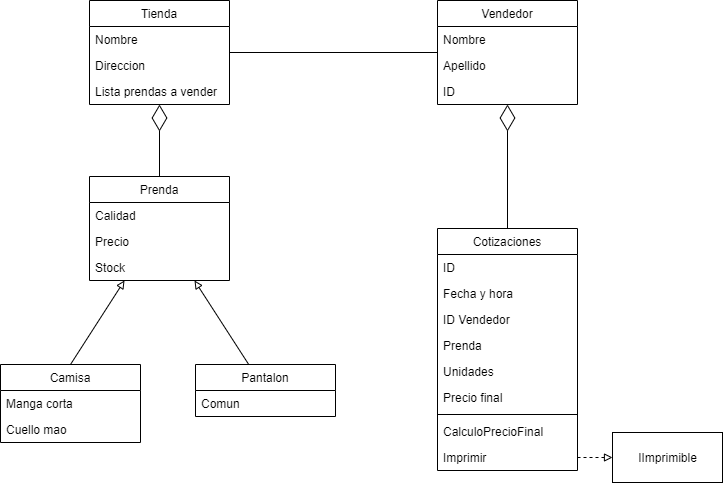

The diagram above was exported from draw.io. Its source (the exported page's mxGraphModel, read from the mxfile embedded in the PNG):
<mxGraphModel dx="1422" dy="766" grid="0" gridSize="10" guides="1" tooltips="1" connect="1" arrows="1" fold="1" page="1" pageScale="1" pageWidth="827" pageHeight="1169" math="0" shadow="0">
  <root>
    <mxCell id="0" />
    <mxCell id="1" parent="0" />
    <mxCell id="ctlZRlRIJ7Y5D4Xh1Cm3-5" value="Prenda" style="swimlane;fontStyle=0;childLayout=stackLayout;horizontal=1;startSize=26;fillColor=none;horizontalStack=0;resizeParent=1;resizeParentMax=0;resizeLast=0;collapsible=1;marginBottom=0;" parent="1" vertex="1">
      <mxGeometry x="171" y="210" width="140" height="104" as="geometry" />
    </mxCell>
    <mxCell id="ctlZRlRIJ7Y5D4Xh1Cm3-73" value="Calidad" style="text;strokeColor=none;fillColor=none;align=left;verticalAlign=top;spacingLeft=4;spacingRight=4;overflow=hidden;rotatable=0;points=[[0,0.5],[1,0.5]];portConstraint=eastwest;" parent="ctlZRlRIJ7Y5D4Xh1Cm3-5" vertex="1">
      <mxGeometry y="26" width="140" height="26" as="geometry" />
    </mxCell>
    <mxCell id="ctlZRlRIJ7Y5D4Xh1Cm3-75" value="Precio" style="text;strokeColor=none;fillColor=none;align=left;verticalAlign=top;spacingLeft=4;spacingRight=4;overflow=hidden;rotatable=0;points=[[0,0.5],[1,0.5]];portConstraint=eastwest;" parent="ctlZRlRIJ7Y5D4Xh1Cm3-5" vertex="1">
      <mxGeometry y="52" width="140" height="26" as="geometry" />
    </mxCell>
    <mxCell id="ctlZRlRIJ7Y5D4Xh1Cm3-74" value="Stock" style="text;strokeColor=none;fillColor=none;align=left;verticalAlign=top;spacingLeft=4;spacingRight=4;overflow=hidden;rotatable=0;points=[[0,0.5],[1,0.5]];portConstraint=eastwest;" parent="ctlZRlRIJ7Y5D4Xh1Cm3-5" vertex="1">
      <mxGeometry y="78" width="140" height="26" as="geometry" />
    </mxCell>
    <mxCell id="ctlZRlRIJ7Y5D4Xh1Cm3-25" style="rounded=0;orthogonalLoop=1;jettySize=auto;html=1;exitX=0.5;exitY=0;exitDx=0;exitDy=0;entryX=0.25;entryY=1;entryDx=0;entryDy=0;endArrow=block;endFill=0;" parent="1" source="ctlZRlRIJ7Y5D4Xh1Cm3-9" target="ctlZRlRIJ7Y5D4Xh1Cm3-5" edge="1">
      <mxGeometry relative="1" as="geometry" />
    </mxCell>
    <mxCell id="ctlZRlRIJ7Y5D4Xh1Cm3-9" value="Camisa" style="swimlane;fontStyle=0;childLayout=stackLayout;horizontal=1;startSize=26;fillColor=none;horizontalStack=0;resizeParent=1;resizeParentMax=0;resizeLast=0;collapsible=1;marginBottom=0;" parent="1" vertex="1">
      <mxGeometry x="82" y="398" width="140" height="78" as="geometry" />
    </mxCell>
    <mxCell id="ctlZRlRIJ7Y5D4Xh1Cm3-76" value="Manga corta" style="text;strokeColor=none;fillColor=none;align=left;verticalAlign=top;spacingLeft=4;spacingRight=4;overflow=hidden;rotatable=0;points=[[0,0.5],[1,0.5]];portConstraint=eastwest;" parent="ctlZRlRIJ7Y5D4Xh1Cm3-9" vertex="1">
      <mxGeometry y="26" width="140" height="26" as="geometry" />
    </mxCell>
    <mxCell id="ctlZRlRIJ7Y5D4Xh1Cm3-77" value="Cuello mao" style="text;strokeColor=none;fillColor=none;align=left;verticalAlign=top;spacingLeft=4;spacingRight=4;overflow=hidden;rotatable=0;points=[[0,0.5],[1,0.5]];portConstraint=eastwest;" parent="ctlZRlRIJ7Y5D4Xh1Cm3-9" vertex="1">
      <mxGeometry y="52" width="140" height="26" as="geometry" />
    </mxCell>
    <mxCell id="ctlZRlRIJ7Y5D4Xh1Cm3-26" style="edgeStyle=none;rounded=0;orthogonalLoop=1;jettySize=auto;html=1;endArrow=block;endFill=0;strokeColor=#000000;entryX=0.75;entryY=1;entryDx=0;entryDy=0;" parent="1" source="ctlZRlRIJ7Y5D4Xh1Cm3-10" target="ctlZRlRIJ7Y5D4Xh1Cm3-5" edge="1">
      <mxGeometry relative="1" as="geometry">
        <mxPoint x="271" y="280" as="targetPoint" />
      </mxGeometry>
    </mxCell>
    <mxCell id="ctlZRlRIJ7Y5D4Xh1Cm3-10" value="Pantalon" style="swimlane;fontStyle=0;childLayout=stackLayout;horizontal=1;startSize=26;fillColor=none;horizontalStack=0;resizeParent=1;resizeParentMax=0;resizeLast=0;collapsible=1;marginBottom=0;" parent="1" vertex="1">
      <mxGeometry x="277" y="398" width="140" height="52" as="geometry" />
    </mxCell>
    <mxCell id="ctlZRlRIJ7Y5D4Xh1Cm3-78" value="Comun" style="text;strokeColor=none;fillColor=none;align=left;verticalAlign=top;spacingLeft=4;spacingRight=4;overflow=hidden;rotatable=0;points=[[0,0.5],[1,0.5]];portConstraint=eastwest;" parent="ctlZRlRIJ7Y5D4Xh1Cm3-10" vertex="1">
      <mxGeometry y="26" width="140" height="26" as="geometry" />
    </mxCell>
    <mxCell id="ctlZRlRIJ7Y5D4Xh1Cm3-59" style="edgeStyle=none;rounded=0;orthogonalLoop=1;jettySize=auto;html=1;entryX=1;entryY=0.5;entryDx=0;entryDy=0;endArrow=none;endFill=0;strokeColor=#000000;" parent="1" source="ctlZRlRIJ7Y5D4Xh1Cm3-11" target="ctlZRlRIJ7Y5D4Xh1Cm3-12" edge="1">
      <mxGeometry relative="1" as="geometry" />
    </mxCell>
    <mxCell id="ctlZRlRIJ7Y5D4Xh1Cm3-11" value="Vendedor" style="swimlane;fontStyle=0;childLayout=stackLayout;horizontal=1;startSize=26;fillColor=none;horizontalStack=0;resizeParent=1;resizeParentMax=0;resizeLast=0;collapsible=1;marginBottom=0;" parent="1" vertex="1">
      <mxGeometry x="519" y="34" width="140" height="104" as="geometry" />
    </mxCell>
    <mxCell id="ctlZRlRIJ7Y5D4Xh1Cm3-61" value="Nombre" style="text;strokeColor=none;fillColor=none;align=left;verticalAlign=top;spacingLeft=4;spacingRight=4;overflow=hidden;rotatable=0;points=[[0,0.5],[1,0.5]];portConstraint=eastwest;" parent="ctlZRlRIJ7Y5D4Xh1Cm3-11" vertex="1">
      <mxGeometry y="26" width="140" height="26" as="geometry" />
    </mxCell>
    <mxCell id="ctlZRlRIJ7Y5D4Xh1Cm3-62" value="Apellido" style="text;strokeColor=none;fillColor=none;align=left;verticalAlign=top;spacingLeft=4;spacingRight=4;overflow=hidden;rotatable=0;points=[[0,0.5],[1,0.5]];portConstraint=eastwest;" parent="ctlZRlRIJ7Y5D4Xh1Cm3-11" vertex="1">
      <mxGeometry y="52" width="140" height="26" as="geometry" />
    </mxCell>
    <mxCell id="ctlZRlRIJ7Y5D4Xh1Cm3-63" value="ID" style="text;strokeColor=none;fillColor=none;align=left;verticalAlign=top;spacingLeft=4;spacingRight=4;overflow=hidden;rotatable=0;points=[[0,0.5],[1,0.5]];portConstraint=eastwest;" parent="ctlZRlRIJ7Y5D4Xh1Cm3-11" vertex="1">
      <mxGeometry y="78" width="140" height="26" as="geometry" />
    </mxCell>
    <mxCell id="ctlZRlRIJ7Y5D4Xh1Cm3-12" value="Tienda" style="swimlane;fontStyle=0;childLayout=stackLayout;horizontal=1;startSize=26;fillColor=none;horizontalStack=0;resizeParent=1;resizeParentMax=0;resizeLast=0;collapsible=1;marginBottom=0;" parent="1" vertex="1">
      <mxGeometry x="171" y="34" width="140" height="104" as="geometry" />
    </mxCell>
    <mxCell id="ctlZRlRIJ7Y5D4Xh1Cm3-72" value="Nombre" style="text;strokeColor=none;fillColor=none;align=left;verticalAlign=top;spacingLeft=4;spacingRight=4;overflow=hidden;rotatable=0;points=[[0,0.5],[1,0.5]];portConstraint=eastwest;" parent="ctlZRlRIJ7Y5D4Xh1Cm3-12" vertex="1">
      <mxGeometry y="26" width="140" height="26" as="geometry" />
    </mxCell>
    <mxCell id="ctlZRlRIJ7Y5D4Xh1Cm3-71" value="Direccion" style="text;strokeColor=none;fillColor=none;align=left;verticalAlign=top;spacingLeft=4;spacingRight=4;overflow=hidden;rotatable=0;points=[[0,0.5],[1,0.5]];portConstraint=eastwest;" parent="ctlZRlRIJ7Y5D4Xh1Cm3-12" vertex="1">
      <mxGeometry y="52" width="140" height="26" as="geometry" />
    </mxCell>
    <mxCell id="ctlZRlRIJ7Y5D4Xh1Cm3-70" value="Lista prendas a vender" style="text;strokeColor=none;fillColor=none;align=left;verticalAlign=top;spacingLeft=4;spacingRight=4;overflow=hidden;rotatable=0;points=[[0,0.5],[1,0.5]];portConstraint=eastwest;" parent="ctlZRlRIJ7Y5D4Xh1Cm3-12" vertex="1">
      <mxGeometry y="78" width="140" height="26" as="geometry" />
    </mxCell>
    <mxCell id="ctlZRlRIJ7Y5D4Xh1Cm3-13" value="Cotizaciones" style="swimlane;fontStyle=0;childLayout=stackLayout;horizontal=1;startSize=26;fillColor=none;horizontalStack=0;resizeParent=1;resizeParentMax=0;resizeLast=0;collapsible=1;marginBottom=0;" parent="1" vertex="1">
      <mxGeometry x="519" y="262" width="140" height="242" as="geometry" />
    </mxCell>
    <mxCell id="ctlZRlRIJ7Y5D4Xh1Cm3-68" value="ID" style="text;strokeColor=none;fillColor=none;align=left;verticalAlign=top;spacingLeft=4;spacingRight=4;overflow=hidden;rotatable=0;points=[[0,0.5],[1,0.5]];portConstraint=eastwest;" parent="ctlZRlRIJ7Y5D4Xh1Cm3-13" vertex="1">
      <mxGeometry y="26" width="140" height="26" as="geometry" />
    </mxCell>
    <mxCell id="ctlZRlRIJ7Y5D4Xh1Cm3-64" value="Fecha y hora" style="text;strokeColor=none;fillColor=none;align=left;verticalAlign=top;spacingLeft=4;spacingRight=4;overflow=hidden;rotatable=0;points=[[0,0.5],[1,0.5]];portConstraint=eastwest;" parent="ctlZRlRIJ7Y5D4Xh1Cm3-13" vertex="1">
      <mxGeometry y="52" width="140" height="26" as="geometry" />
    </mxCell>
    <mxCell id="ctlZRlRIJ7Y5D4Xh1Cm3-69" value="ID Vendedor" style="text;strokeColor=none;fillColor=none;align=left;verticalAlign=top;spacingLeft=4;spacingRight=4;overflow=hidden;rotatable=0;points=[[0,0.5],[1,0.5]];portConstraint=eastwest;" parent="ctlZRlRIJ7Y5D4Xh1Cm3-13" vertex="1">
      <mxGeometry y="78" width="140" height="26" as="geometry" />
    </mxCell>
    <mxCell id="ctlZRlRIJ7Y5D4Xh1Cm3-65" value="Prenda" style="text;strokeColor=none;fillColor=none;align=left;verticalAlign=top;spacingLeft=4;spacingRight=4;overflow=hidden;rotatable=0;points=[[0,0.5],[1,0.5]];portConstraint=eastwest;" parent="ctlZRlRIJ7Y5D4Xh1Cm3-13" vertex="1">
      <mxGeometry y="104" width="140" height="26" as="geometry" />
    </mxCell>
    <mxCell id="ctlZRlRIJ7Y5D4Xh1Cm3-66" value="Unidades" style="text;strokeColor=none;fillColor=none;align=left;verticalAlign=top;spacingLeft=4;spacingRight=4;overflow=hidden;rotatable=0;points=[[0,0.5],[1,0.5]];portConstraint=eastwest;" parent="ctlZRlRIJ7Y5D4Xh1Cm3-13" vertex="1">
      <mxGeometry y="130" width="140" height="26" as="geometry" />
    </mxCell>
    <mxCell id="ctlZRlRIJ7Y5D4Xh1Cm3-67" value="Precio final" style="text;strokeColor=none;fillColor=none;align=left;verticalAlign=top;spacingLeft=4;spacingRight=4;overflow=hidden;rotatable=0;points=[[0,0.5],[1,0.5]];portConstraint=eastwest;" parent="ctlZRlRIJ7Y5D4Xh1Cm3-13" vertex="1">
      <mxGeometry y="156" width="140" height="26" as="geometry" />
    </mxCell>
    <mxCell id="ctlZRlRIJ7Y5D4Xh1Cm3-89" value="" style="line;strokeWidth=1;fillColor=none;align=left;verticalAlign=middle;spacingTop=-1;spacingLeft=3;spacingRight=3;rotatable=0;labelPosition=right;points=[];portConstraint=eastwest;" parent="ctlZRlRIJ7Y5D4Xh1Cm3-13" vertex="1">
      <mxGeometry y="182" width="140" height="8" as="geometry" />
    </mxCell>
    <mxCell id="ctlZRlRIJ7Y5D4Xh1Cm3-90" value="CalculoPrecioFinal" style="text;strokeColor=none;fillColor=none;align=left;verticalAlign=top;spacingLeft=4;spacingRight=4;overflow=hidden;rotatable=0;points=[[0,0.5],[1,0.5]];portConstraint=eastwest;" parent="ctlZRlRIJ7Y5D4Xh1Cm3-13" vertex="1">
      <mxGeometry y="190" width="140" height="26" as="geometry" />
    </mxCell>
    <mxCell id="ctlZRlRIJ7Y5D4Xh1Cm3-91" value="Imprimir" style="text;strokeColor=none;fillColor=none;align=left;verticalAlign=top;spacingLeft=4;spacingRight=4;overflow=hidden;rotatable=0;points=[[0,0.5],[1,0.5]];portConstraint=eastwest;" parent="ctlZRlRIJ7Y5D4Xh1Cm3-13" vertex="1">
      <mxGeometry y="216" width="140" height="26" as="geometry" />
    </mxCell>
    <mxCell id="ctlZRlRIJ7Y5D4Xh1Cm3-19" value="" style="endArrow=diamondThin;endFill=0;endSize=24;html=1;exitX=0.5;exitY=0;exitDx=0;exitDy=0;entryX=0.5;entryY=1;entryDx=0;entryDy=0;" parent="1" source="ctlZRlRIJ7Y5D4Xh1Cm3-5" target="ctlZRlRIJ7Y5D4Xh1Cm3-12" edge="1">
      <mxGeometry width="160" relative="1" as="geometry">
        <mxPoint x="351" y="240" as="sourcePoint" />
        <mxPoint x="511" y="240" as="targetPoint" />
      </mxGeometry>
    </mxCell>
    <mxCell id="ctlZRlRIJ7Y5D4Xh1Cm3-22" value="" style="endArrow=diamondThin;endFill=0;endSize=24;html=1;exitX=0.5;exitY=0;exitDx=0;exitDy=0;entryX=0.5;entryY=1;entryDx=0;entryDy=0;" parent="1" source="ctlZRlRIJ7Y5D4Xh1Cm3-13" target="ctlZRlRIJ7Y5D4Xh1Cm3-11" edge="1">
      <mxGeometry width="160" relative="1" as="geometry">
        <mxPoint x="362" y="180" as="sourcePoint" />
        <mxPoint x="362" y="122" as="targetPoint" />
      </mxGeometry>
    </mxCell>
    <mxCell id="ctlZRlRIJ7Y5D4Xh1Cm3-79" value="IImprimible" style="html=1;" parent="1" vertex="1">
      <mxGeometry x="694" y="466" width="110" height="50" as="geometry" />
    </mxCell>
    <mxCell id="ctlZRlRIJ7Y5D4Xh1Cm3-92" style="edgeStyle=none;rounded=0;orthogonalLoop=1;jettySize=auto;html=1;exitX=1;exitY=0.5;exitDx=0;exitDy=0;entryX=0;entryY=0.5;entryDx=0;entryDy=0;endArrow=block;endFill=0;strokeColor=#000000;dashed=1;" parent="1" source="ctlZRlRIJ7Y5D4Xh1Cm3-91" target="ctlZRlRIJ7Y5D4Xh1Cm3-79" edge="1">
      <mxGeometry relative="1" as="geometry" />
    </mxCell>
  </root>
</mxGraphModel>